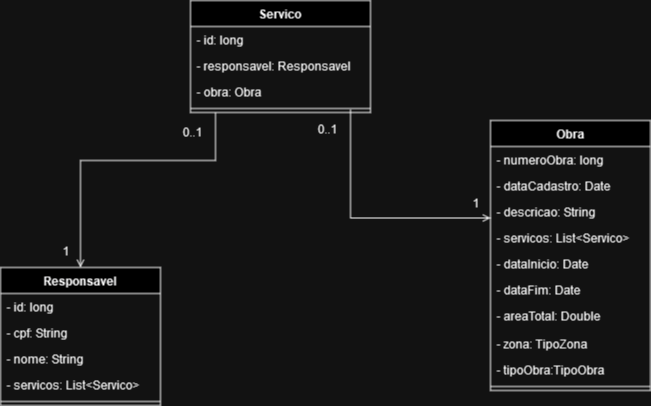

The diagram above was exported from draw.io. Its source (the exported page's mxGraphModel, read from the mxfile embedded in the PNG):
<mxGraphModel dx="1434" dy="782" grid="1" gridSize="10" guides="1" tooltips="1" connect="1" arrows="1" fold="1" page="1" pageScale="1" pageWidth="827" pageHeight="1169" math="0" shadow="0">
  <root>
    <mxCell id="WIyWlLk6GJQsqaUBKTNV-0" />
    <mxCell id="WIyWlLk6GJQsqaUBKTNV-1" parent="WIyWlLk6GJQsqaUBKTNV-0" />
    <mxCell id="zkfFHV4jXpPFQw0GAbJ--26" value="" style="endArrow=open;shadow=0;strokeWidth=1;rounded=0;endFill=1;edgeStyle=elbowEdgeStyle;elbow=vertical;entryX=0.5;entryY=0;entryDx=0;entryDy=0;exitX=0.139;exitY=1;exitDx=0;exitDy=0;exitPerimeter=0;" parent="WIyWlLk6GJQsqaUBKTNV-1" source="9KGBvDjhHh5e0Cr6kk9k-10" target="8C19vZGNiB_HIL2ndoi3-0" edge="1">
      <mxGeometry x="0.5" y="41" relative="1" as="geometry">
        <mxPoint x="330" y="360" as="sourcePoint" />
        <mxPoint x="360" y="400" as="targetPoint" />
        <mxPoint x="-40" y="32" as="offset" />
        <Array as="points">
          <mxPoint x="320" y="340" />
        </Array>
      </mxGeometry>
    </mxCell>
    <mxCell id="zkfFHV4jXpPFQw0GAbJ--27" value="0..1" style="resizable=0;align=left;verticalAlign=bottom;labelBackgroundColor=none;fontSize=12;" parent="zkfFHV4jXpPFQw0GAbJ--26" connectable="0" vertex="1">
      <mxGeometry x="-1" relative="1" as="geometry">
        <mxPoint x="-35" y="28" as="offset" />
      </mxGeometry>
    </mxCell>
    <mxCell id="zkfFHV4jXpPFQw0GAbJ--28" value="1" style="resizable=0;align=right;verticalAlign=bottom;labelBackgroundColor=none;fontSize=12;" parent="zkfFHV4jXpPFQw0GAbJ--26" connectable="0" vertex="1">
      <mxGeometry x="1" relative="1" as="geometry">
        <mxPoint x="-10" y="-7" as="offset" />
      </mxGeometry>
    </mxCell>
    <mxCell id="8C19vZGNiB_HIL2ndoi3-0" value="Responsavel" style="swimlane;fontStyle=1;align=center;verticalAlign=top;childLayout=stackLayout;horizontal=1;startSize=26;horizontalStack=0;resizeParent=1;resizeParentMax=0;resizeLast=0;collapsible=1;marginBottom=0;whiteSpace=wrap;html=1;" parent="WIyWlLk6GJQsqaUBKTNV-1" vertex="1">
      <mxGeometry x="100" y="447" width="160" height="138" as="geometry" />
    </mxCell>
    <mxCell id="8C19vZGNiB_HIL2ndoi3-1" value="&lt;div&gt;- id: long&lt;/div&gt;" style="text;strokeColor=none;fillColor=none;align=left;verticalAlign=top;spacingLeft=4;spacingRight=4;overflow=hidden;rotatable=0;points=[[0,0.5],[1,0.5]];portConstraint=eastwest;whiteSpace=wrap;html=1;" parent="8C19vZGNiB_HIL2ndoi3-0" vertex="1">
      <mxGeometry y="26" width="160" height="26" as="geometry" />
    </mxCell>
    <mxCell id="8C19vZGNiB_HIL2ndoi3-4" value="&lt;div&gt;- cpf: String&lt;/div&gt;" style="text;strokeColor=none;fillColor=none;align=left;verticalAlign=top;spacingLeft=4;spacingRight=4;overflow=hidden;rotatable=0;points=[[0,0.5],[1,0.5]];portConstraint=eastwest;whiteSpace=wrap;html=1;" parent="8C19vZGNiB_HIL2ndoi3-0" vertex="1">
      <mxGeometry y="52" width="160" height="26" as="geometry" />
    </mxCell>
    <mxCell id="8C19vZGNiB_HIL2ndoi3-5" value="&lt;div&gt;- nome: String&lt;/div&gt;" style="text;strokeColor=none;fillColor=none;align=left;verticalAlign=top;spacingLeft=4;spacingRight=4;overflow=hidden;rotatable=0;points=[[0,0.5],[1,0.5]];portConstraint=eastwest;whiteSpace=wrap;html=1;" parent="8C19vZGNiB_HIL2ndoi3-0" vertex="1">
      <mxGeometry y="78" width="160" height="26" as="geometry" />
    </mxCell>
    <mxCell id="9KGBvDjhHh5e0Cr6kk9k-20" value="&lt;div&gt;- servicos: List&amp;lt;Servico&amp;gt;&lt;/div&gt;" style="text;strokeColor=none;fillColor=none;align=left;verticalAlign=top;spacingLeft=4;spacingRight=4;overflow=hidden;rotatable=0;points=[[0,0.5],[1,0.5]];portConstraint=eastwest;whiteSpace=wrap;html=1;" vertex="1" parent="8C19vZGNiB_HIL2ndoi3-0">
      <mxGeometry y="104" width="160" height="26" as="geometry" />
    </mxCell>
    <mxCell id="8C19vZGNiB_HIL2ndoi3-2" value="" style="line;strokeWidth=1;fillColor=none;align=left;verticalAlign=middle;spacingTop=-1;spacingLeft=3;spacingRight=3;rotatable=0;labelPosition=right;points=[];portConstraint=eastwest;strokeColor=inherit;" parent="8C19vZGNiB_HIL2ndoi3-0" vertex="1">
      <mxGeometry y="130" width="160" height="8" as="geometry" />
    </mxCell>
    <mxCell id="8C19vZGNiB_HIL2ndoi3-6" value="Obra" style="swimlane;fontStyle=1;align=center;verticalAlign=top;childLayout=stackLayout;horizontal=1;startSize=26;horizontalStack=0;resizeParent=1;resizeParentMax=0;resizeLast=0;collapsible=1;marginBottom=0;whiteSpace=wrap;html=1;" parent="WIyWlLk6GJQsqaUBKTNV-1" vertex="1">
      <mxGeometry x="590" y="300" width="160" height="270" as="geometry" />
    </mxCell>
    <mxCell id="8C19vZGNiB_HIL2ndoi3-7" value="&lt;div&gt;- numeroObra: long&lt;/div&gt;" style="text;strokeColor=none;fillColor=none;align=left;verticalAlign=top;spacingLeft=4;spacingRight=4;overflow=hidden;rotatable=0;points=[[0,0.5],[1,0.5]];portConstraint=eastwest;whiteSpace=wrap;html=1;" parent="8C19vZGNiB_HIL2ndoi3-6" vertex="1">
      <mxGeometry y="26" width="160" height="26" as="geometry" />
    </mxCell>
    <mxCell id="8C19vZGNiB_HIL2ndoi3-8" value="&lt;div&gt;- dataCadastro: Date&lt;/div&gt;" style="text;strokeColor=none;fillColor=none;align=left;verticalAlign=top;spacingLeft=4;spacingRight=4;overflow=hidden;rotatable=0;points=[[0,0.5],[1,0.5]];portConstraint=eastwest;whiteSpace=wrap;html=1;" parent="8C19vZGNiB_HIL2ndoi3-6" vertex="1">
      <mxGeometry y="52" width="160" height="26" as="geometry" />
    </mxCell>
    <mxCell id="8C19vZGNiB_HIL2ndoi3-9" value="&lt;div&gt;- descricao: String&lt;/div&gt;" style="text;strokeColor=none;fillColor=none;align=left;verticalAlign=top;spacingLeft=4;spacingRight=4;overflow=hidden;rotatable=0;points=[[0,0.5],[1,0.5]];portConstraint=eastwest;whiteSpace=wrap;html=1;" parent="8C19vZGNiB_HIL2ndoi3-6" vertex="1">
      <mxGeometry y="78" width="160" height="26" as="geometry" />
    </mxCell>
    <mxCell id="8C19vZGNiB_HIL2ndoi3-12" value="&lt;div&gt;- servicos: List&amp;lt;Servico&amp;gt;&lt;/div&gt;" style="text;strokeColor=none;fillColor=none;align=left;verticalAlign=top;spacingLeft=4;spacingRight=4;overflow=hidden;rotatable=0;points=[[0,0.5],[1,0.5]];portConstraint=eastwest;whiteSpace=wrap;html=1;" parent="8C19vZGNiB_HIL2ndoi3-6" vertex="1">
      <mxGeometry y="104" width="160" height="26" as="geometry" />
    </mxCell>
    <mxCell id="8C19vZGNiB_HIL2ndoi3-14" value="&lt;div&gt;- dataInicio: Date&lt;br&gt;&lt;/div&gt;" style="text;strokeColor=none;fillColor=none;align=left;verticalAlign=top;spacingLeft=4;spacingRight=4;overflow=hidden;rotatable=0;points=[[0,0.5],[1,0.5]];portConstraint=eastwest;whiteSpace=wrap;html=1;" parent="8C19vZGNiB_HIL2ndoi3-6" vertex="1">
      <mxGeometry y="130" width="160" height="26" as="geometry" />
    </mxCell>
    <mxCell id="8C19vZGNiB_HIL2ndoi3-15" value="&lt;div&gt;- dataFim: Date&lt;/div&gt;" style="text;strokeColor=none;fillColor=none;align=left;verticalAlign=top;spacingLeft=4;spacingRight=4;overflow=hidden;rotatable=0;points=[[0,0.5],[1,0.5]];portConstraint=eastwest;whiteSpace=wrap;html=1;" parent="8C19vZGNiB_HIL2ndoi3-6" vertex="1">
      <mxGeometry y="156" width="160" height="26" as="geometry" />
    </mxCell>
    <mxCell id="8C19vZGNiB_HIL2ndoi3-22" value="&lt;div&gt;- areaTotal: Double&lt;/div&gt;" style="text;strokeColor=none;fillColor=none;align=left;verticalAlign=top;spacingLeft=4;spacingRight=4;overflow=hidden;rotatable=0;points=[[0,0.5],[1,0.5]];portConstraint=eastwest;whiteSpace=wrap;html=1;" parent="8C19vZGNiB_HIL2ndoi3-6" vertex="1">
      <mxGeometry y="182" width="160" height="28" as="geometry" />
    </mxCell>
    <mxCell id="8C19vZGNiB_HIL2ndoi3-21" value="&lt;div&gt;- zona: TipoZona&lt;/div&gt;" style="text;strokeColor=none;fillColor=none;align=left;verticalAlign=top;spacingLeft=4;spacingRight=4;overflow=hidden;rotatable=0;points=[[0,0.5],[1,0.5]];portConstraint=eastwest;whiteSpace=wrap;html=1;" parent="8C19vZGNiB_HIL2ndoi3-6" vertex="1">
      <mxGeometry y="210" width="160" height="26" as="geometry" />
    </mxCell>
    <mxCell id="9KGBvDjhHh5e0Cr6kk9k-19" value="&lt;div&gt;- tipoObra:TipoObra&lt;/div&gt;" style="text;strokeColor=none;fillColor=none;align=left;verticalAlign=top;spacingLeft=4;spacingRight=4;overflow=hidden;rotatable=0;points=[[0,0.5],[1,0.5]];portConstraint=eastwest;whiteSpace=wrap;html=1;" vertex="1" parent="8C19vZGNiB_HIL2ndoi3-6">
      <mxGeometry y="236" width="160" height="26" as="geometry" />
    </mxCell>
    <mxCell id="8C19vZGNiB_HIL2ndoi3-10" value="" style="line;strokeWidth=1;fillColor=none;align=left;verticalAlign=middle;spacingTop=-1;spacingLeft=3;spacingRight=3;rotatable=0;labelPosition=right;points=[];portConstraint=eastwest;strokeColor=inherit;" parent="8C19vZGNiB_HIL2ndoi3-6" vertex="1">
      <mxGeometry y="262" width="160" height="8" as="geometry" />
    </mxCell>
    <mxCell id="9KGBvDjhHh5e0Cr6kk9k-6" value="Servico" style="swimlane;fontStyle=1;align=center;verticalAlign=top;childLayout=stackLayout;horizontal=1;startSize=26;horizontalStack=0;resizeParent=1;resizeParentMax=0;resizeLast=0;collapsible=1;marginBottom=0;whiteSpace=wrap;html=1;" vertex="1" parent="WIyWlLk6GJQsqaUBKTNV-1">
      <mxGeometry x="290" y="180" width="180" height="112" as="geometry" />
    </mxCell>
    <mxCell id="9KGBvDjhHh5e0Cr6kk9k-7" value="&lt;div&gt;- id: long&lt;/div&gt;" style="text;strokeColor=none;fillColor=none;align=left;verticalAlign=top;spacingLeft=4;spacingRight=4;overflow=hidden;rotatable=0;points=[[0,0.5],[1,0.5]];portConstraint=eastwest;whiteSpace=wrap;html=1;" vertex="1" parent="9KGBvDjhHh5e0Cr6kk9k-6">
      <mxGeometry y="26" width="180" height="26" as="geometry" />
    </mxCell>
    <mxCell id="9KGBvDjhHh5e0Cr6kk9k-8" value="&lt;div&gt;- responsavel: Responsavel&lt;/div&gt;" style="text;strokeColor=none;fillColor=none;align=left;verticalAlign=top;spacingLeft=4;spacingRight=4;overflow=hidden;rotatable=0;points=[[0,0.5],[1,0.5]];portConstraint=eastwest;whiteSpace=wrap;html=1;" vertex="1" parent="9KGBvDjhHh5e0Cr6kk9k-6">
      <mxGeometry y="52" width="180" height="26" as="geometry" />
    </mxCell>
    <mxCell id="9KGBvDjhHh5e0Cr6kk9k-9" value="&lt;div&gt;- obra: Obra&lt;/div&gt;" style="text;strokeColor=none;fillColor=none;align=left;verticalAlign=top;spacingLeft=4;spacingRight=4;overflow=hidden;rotatable=0;points=[[0,0.5],[1,0.5]];portConstraint=eastwest;whiteSpace=wrap;html=1;" vertex="1" parent="9KGBvDjhHh5e0Cr6kk9k-6">
      <mxGeometry y="78" width="180" height="26" as="geometry" />
    </mxCell>
    <mxCell id="9KGBvDjhHh5e0Cr6kk9k-10" value="" style="line;strokeWidth=1;fillColor=none;align=left;verticalAlign=middle;spacingTop=-1;spacingLeft=3;spacingRight=3;rotatable=0;labelPosition=right;points=[];portConstraint=eastwest;strokeColor=inherit;" vertex="1" parent="9KGBvDjhHh5e0Cr6kk9k-6">
      <mxGeometry y="104" width="180" height="8" as="geometry" />
    </mxCell>
    <mxCell id="9KGBvDjhHh5e0Cr6kk9k-16" value="" style="endArrow=open;shadow=0;strokeWidth=1;rounded=0;endFill=1;edgeStyle=elbowEdgeStyle;elbow=vertical;entryX=0;entryY=0.769;entryDx=0;entryDy=0;entryPerimeter=0;exitX=0.889;exitY=0.625;exitDx=0;exitDy=0;exitPerimeter=0;" edge="1" parent="WIyWlLk6GJQsqaUBKTNV-1" source="9KGBvDjhHh5e0Cr6kk9k-10" target="8C19vZGNiB_HIL2ndoi3-9">
      <mxGeometry x="0.5" y="41" relative="1" as="geometry">
        <mxPoint x="450" y="300" as="sourcePoint" />
        <mxPoint x="400" y="504.5" as="targetPoint" />
        <mxPoint x="-40" y="32" as="offset" />
        <Array as="points">
          <mxPoint x="540" y="397.5" />
        </Array>
      </mxGeometry>
    </mxCell>
    <mxCell id="9KGBvDjhHh5e0Cr6kk9k-17" value="0..1" style="resizable=0;align=left;verticalAlign=bottom;labelBackgroundColor=none;fontSize=12;" connectable="0" vertex="1" parent="9KGBvDjhHh5e0Cr6kk9k-16">
      <mxGeometry x="-1" relative="1" as="geometry">
        <mxPoint x="-35" y="28" as="offset" />
      </mxGeometry>
    </mxCell>
    <mxCell id="9KGBvDjhHh5e0Cr6kk9k-18" value="1" style="resizable=0;align=right;verticalAlign=bottom;labelBackgroundColor=none;fontSize=12;" connectable="0" vertex="1" parent="9KGBvDjhHh5e0Cr6kk9k-16">
      <mxGeometry x="1" relative="1" as="geometry">
        <mxPoint x="-10" y="-7" as="offset" />
      </mxGeometry>
    </mxCell>
  </root>
</mxGraphModel>